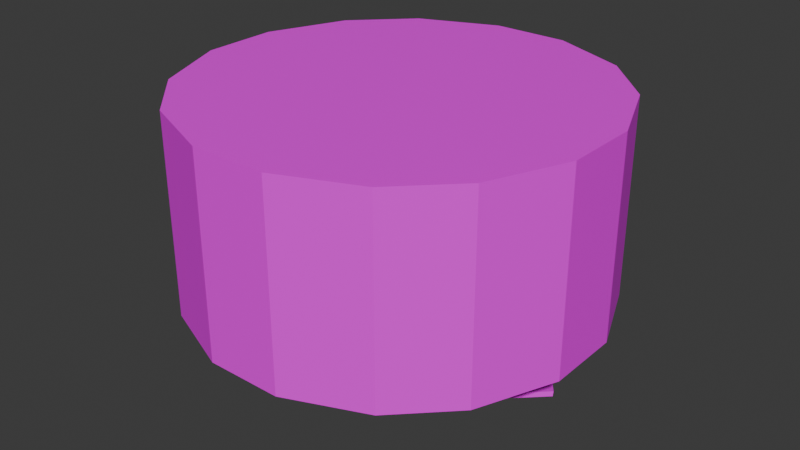 # Source: woodPlatform.blend  (saved by Blender 4.2.66; exported with 4.5.12 LTS)
import bpy
from mathutils import Matrix  # noqa: F401  (used for matrix-valued properties, if any)

bpy.ops.wm.read_factory_settings(use_empty=True)
scene = bpy.context.scene
scene.name = 'Scene'

# ---- collections
col_collection = bpy.data.collections.new('Collection'); scene.collection.children.link(col_collection)

# ---- images (referenced by path relative to the original .blend; pixels are not part of the script)
import os
ASSET_DIR = os.environ.get("B2B_ASSET_DIR", "")  # directory of the original .blend (textures are referenced by path, not embedded)
HERE = os.path.dirname(os.path.abspath(__file__))  # packed textures are extracted next to this script under _unpacked/

def load_image(name, relpath, width, height, colorspace="sRGB"):
    """Load a texture the original file referenced (path relative to the .blend, or extracted next to this script)."""
    p = next((c for c in (os.path.join(HERE, relpath), os.path.join(ASSET_DIR, relpath)) if relpath and os.path.exists(c)), "")
    if p:
        img = bpy.data.images.load(p, check_existing=True)
        img.name = name
    else:  # same state as the original file: an image datablock whose file is absent (Cycles renders it pink)
        img = bpy.data.images.new(name, width, height)
        img.source = "FILE"
        img.filepath = "//" + (relpath or name)
    img.colorspace_settings.name = colorspace
    return img
img_treetrunktextures_png = load_image('treeTrunkTextures.png', 'treeTrunkTextures.png', 1024, 1024, 'sRGB')

# ---- materials (node trees are filled in below, after node groups)
mat_material_001 = bpy.data.materials.new('Material.001')
mat_material_001.alpha_threshold = 0.0
mat_material_001.roughness = 0.5
mat_material_001.line_color = (0.0, 0.0, 0.0, 1.0)

# ---- material node trees
mat_material_001.use_nodes = True; mat_material_001.node_tree.nodes.clear()
_N = mat_material_001.node_tree.nodes; _L = mat_material_001.node_tree.links
n0 = _N.new('ShaderNodeOutputMaterial'); n0.name = 'Material Output'; n0.location = (300, 300)
n1 = _N.new('ShaderNodeBsdfPrincipled'); n1.name = 'Principled BSDF'; n1.location = (10, 300)
n1.inputs[3].default_value = 1.45
n2 = _N.new('ShaderNodeTexImage'); n2.name = 'Image Texture'; n2.location = (-331, 235)
n2.image = img_treetrunktextures_png
_L.new(n1.outputs[0], n0.inputs[0])
_L.new(n2.outputs[0], n1.inputs[0])
n0.is_active_output = True

# ---- world
world_world = bpy.data.worlds.new('World'); scene.world = world_world
world_world.use_nodes = True; world_world.node_tree.nodes.clear()
_N = world_world.node_tree.nodes; _L = world_world.node_tree.links
n0 = _N.new('ShaderNodeOutputWorld'); n0.name = 'World Output'; n0.location = (300, 300)
n1 = _N.new('ShaderNodeBackground'); n1.name = 'Background'; n1.location = (10, 300)
n1.inputs[0].default_value = (0.05088, 0.05088, 0.05088, 1.0)
_L.new(n1.outputs[0], n0.inputs[0])
n0.is_active_output = True
world_world.color = (0.05088, 0.05088, 0.05088)
world_world.sun_shadow_jitter_overblur = 0.0

# ---- meshes
me_cylinder = bpy.data.meshes.new('Cylinder')
me_cylinder.from_pydata([(-0.174, 0.9279, -1.0), (0.174, 0.9279, -1.0), (0.174, 0.9279, 1.0), (-0.174, 0.9279, 1.0), (0.5331, 0.7792, -1.0), (0.7792, 0.5331, -1.0), (0.7792, 0.5331, 1.0), (0.5331, 0.7792, 1.0), (0.9279, 0.174, -1.0), (0.9279, -0.174, -1.0), (0.9279, -0.174, 1.0), (0.9279, 0.174, 1.0), (0.7792, -0.5331, -1.0), (0.5331, -0.7792, -1.0), (0.5331, -0.7792, 1.0), (0.7792, -0.5331, 1.0), (0.174, -0.9279, -1.0), (-0.174, -0.9279, -1.0), (-0.174, -0.9279, 1.0), (0.174, -0.9279, 1.0), (-0.5331, -0.7792, -1.0), (-0.7792, -0.5331, -1.0), (-0.7792, -0.5331, 1.0), (-0.5331, -0.7792, 1.0), (-0.9279, -0.174, -1.0), (-0.9279, 0.174, -1.0), (-0.9279, 0.174, 1.0), (-0.9279, -0.174, 1.0), (-0.7792, 0.5331, -1.0), (-0.5331, 0.7792, -1.0), (-0.5331, 0.7792, 1.0), (-0.7792, 0.5331, 1.0)], [], [(29, 30, 3, 0), (9, 10, 15, 12), (13, 14, 19, 16), (17, 18, 23, 20), (21, 22, 27, 24), (25, 26, 31, 28), (5, 6, 11, 8), (6, 7, 2, 3, 30, 31, 26, 27, 22, 23, 18, 19, 14, 15, 10, 11), (1, 2, 7, 4), (0, 3, 2, 1), (6, 5, 4, 7), (10, 9, 8, 11), (14, 13, 12, 15), (18, 17, 16, 19), (22, 21, 20, 23), (26, 25, 24, 27), (30, 29, 28, 31), (0, 1, 4, 5, 8, 9, 12, 13, 16, 17, 20, 21, 24, 25, 28, 29)])
_uv = me_cylinder.uv_layers.new(name='UVMap')
_uv.uv.foreach_set('vector', [0.1452, 0.4638, 0.1452, 0.996, 0.07419, 0.996, 0.07419, 0.4638, 0.8447, 0.4638, 0.8447, 0.996, 0.7737, 0.996, 0.7737, 0.4638, 0.7048, 0.4638, 0.7048, 0.996, 0.6338, 0.996, 0.6338, 0.4638, 0.5649, 0.4638, 0.5649, 0.996, 0.4939, 0.996, 0.4939, 0.4638, 0.425, 0.4638, 0.425, 0.996, 0.354, 0.996, 0.354, 0.4638, 0.2851, 0.4638, 0.2851, 0.996, 0.2141, 0.996, 0.2141, 0.4638, 0.9846, 0.4638, 0.9846, 0.996, 0.9136, 0.996, 0.9136, 0.4638, 0.394, 0.3153, 0.3523, 0.3633, 0.2915, 0.3923, 0.2326, 0.3923, 0.1719, 0.3633, 0.1302, 0.3153, 0.105, 0.2453, 0.105, 0.1775, 0.1302, 0.1075, 0.1719, 0.05951, 0.2326, 0.03051, 0.2915, 0.03051, 0.3523, 0.05951, 0.394, 0.1075, 0.4191, 0.1775, 0.4191, 0.2453, 1.125, 0.4638, 1.125, 0.996, 1.053, 0.996, 1.053, 0.4638, 0.07419, 0.4638, 0.07419, 0.996, 0.03977, 0.996, 0.03977, 0.4638, 0.9846, 0.996, 0.9846, 0.4638, 1.053, 0.4638, 1.053, 0.996, 0.8447, 0.996, 0.8447, 0.4638, 0.9136, 0.4638, 0.9136, 0.996, 0.7048, 0.996, 0.7048, 0.4638, 0.7737, 0.4638, 0.7737, 0.996, 0.5649, 0.996, 0.5649, 0.4638, 0.6338, 0.4638, 0.6338, 0.996, 0.425, 0.996, 0.425, 0.4638, 0.4939, 0.4638, 0.4939, 0.996, 0.2851, 0.996, 0.2851, 0.4638, 0.354, 0.4638, 0.354, 0.996, 0.1452, 0.996, 0.1452, 0.4638, 0.2141, 0.4638, 0.2141, 0.996, 0.238, 0.4229, 0.3008, 0.4244, 0.3603, 0.4046, 0.4052, 0.3426, 0.4266, 0.2587, 0.4294, 0.1764, 0.393, 0.08058, 0.3421, 0.03045, 0.2802, 0.004364, 0.22, 0.004593, 0.1589, 0.0394, 0.1033, 0.1196, 0.09093, 0.2036, 0.1029, 0.2885, 0.132, 0.3531, 0.1762, 0.3856])
me_cylinder.materials.append(mat_material_001)
me_cylinder.update()
me_cylinder_001 = bpy.data.meshes.new('Cylinder.001')
me_cylinder_001.from_pydata([(0.0, 1.0, -1.0), (0.0, 0.6002, 1.0), (0.7071, 0.7071, -1.0), (0.4244, 0.4244, 1.0), (1.0, 0.0, -1.0), (0.6002, 0.0, 1.0), (0.7071, -0.7071, -1.0), (0.4244, -0.4244, 1.0), (0.0, -1.0, -1.0), (0.0, -0.6002, 1.0), (-0.7071, -0.7071, -1.0), (-0.4244, -0.4244, 1.0), (-1.0, 0.0, -1.0), (-0.6002, 0.0, 1.0), (-0.7071, 0.7071, -1.0), (-0.4244, 0.4244, 1.0)], [], [(0, 1, 3, 2), (2, 3, 5, 4), (4, 5, 7, 6), (6, 7, 9, 8), (8, 9, 11, 10), (10, 11, 13, 12), (3, 1, 15, 13, 11, 9, 7, 5), (12, 13, 15, 14), (14, 15, 1, 0), (0, 2, 4, 6, 8, 10, 12, 14)])
_uv = me_cylinder_001.uv_layers.new(name='UVMap')
_uv.uv.foreach_set('vector', [0.6316, 0.2804, 0.6316, 0.2758, 0.6327, 0.2758, 0.6327, 0.2804, 0.6327, 0.2804, 0.6327, 0.2758, 0.6339, 0.2758, 0.6339, 0.2804, 0.6339, 0.2804, 0.6339, 0.2758, 0.635, 0.2758, 0.635, 0.2804, 0.635, 0.2804, 0.635, 0.2758, 0.6362, 0.2758, 0.6362, 0.2804, 0.6362, 0.2804, 0.6362, 0.2758, 0.6373, 0.2758, 0.6373, 0.2804, 0.6373, 0.2804, 0.6373, 0.2758, 0.6384, 0.2758, 0.6384, 0.2804, 0.6369, 0.2811, 0.6384, 0.2805, 0.64, 0.2811, 0.6406, 0.2827, 0.64, 0.2842, 0.6384, 0.2849, 0.6369, 0.2842, 0.6362, 0.2827, 0.6384, 0.2804, 0.6384, 0.2758, 0.6396, 0.2758, 0.6396, 0.2804, 0.6396, 0.2804, 0.6396, 0.2758, 0.6407, 0.2758, 0.6407, 0.2804, 0.6339, 0.2805, 0.6323, 0.2811, 0.6317, 0.2827, 0.6323, 0.2842, 0.6339, 0.2849, 0.6354, 0.2842, 0.6361, 0.2827, 0.6354, 0.2811])
me_cylinder_001.materials.append(mat_material_001)
me_cylinder_001.update()
me_sphere = bpy.data.meshes.new('Sphere')
me_sphere.from_pydata([(-1.743e-08, 0.3827, 0.9239), (-1.743e-08, 0.9239, 0.3827), (-1.743e-08, 1.0, 1.788e-09), (-1.743e-08, 0.9239, -0.3827), (-1.743e-08, 0.3827, -0.9239), (-1.743e-08, -7.51e-08, 1.0), (0.166, 0.3448, 0.9239), (0.3068, 0.6371, 0.7071), (0.4009, 0.8324, 0.3827), (0.4339, 0.901, 1.788e-09), (0.4009, 0.8324, -0.3827), (0.3068, 0.6371, -0.7071), (0.166, 0.3448, -0.9239), (0.2992, 0.2386, 0.9239), (0.5528, 0.4409, 0.7071), (0.7223, 0.576, 0.3827), (0.7818, 0.6235, 1.788e-09), (0.7223, 0.576, -0.3827), (0.5528, 0.4409, -0.7071), (0.2992, 0.2386, -0.9239), (0.3731, 0.08515, 0.9239), (0.6894, 0.1573, 0.7071), (0.9007, 0.2056, 0.3827), (0.9749, 0.2225, 1.788e-09), (0.9007, 0.2056, -0.3827), (0.6894, 0.1573, -0.7071), (0.3731, 0.08515, -0.9239), (0.3731, -0.08516, 0.9239), (0.6894, -0.1573, 0.7071), (0.9007, -0.2056, 0.3827), (0.9749, -0.2225, 1.788e-09), (0.9007, -0.2056, -0.3827), (0.6894, -0.1573, -0.7071), (0.3731, -0.08516, -0.9239), (0.2992, -0.2386, 0.9239), (0.5528, -0.4409, 0.7071), (0.7223, -0.576, 0.3827), (0.7818, -0.6235, 1.788e-09), (0.7223, -0.576, -0.3827), (0.5528, -0.4409, -0.7071), (0.2992, -0.2386, -0.9239), (0.166, -0.3448, 0.9239), (0.3068, -0.6371, 0.7071), (0.4009, -0.8324, 0.3827), (0.4339, -0.901, 1.788e-09), (0.4009, -0.8324, -0.3827), (0.3068, -0.6371, -0.7071), (0.166, -0.3448, -0.9239), (-1.068e-07, -0.3827, 0.9239), (-1.962e-07, -0.7071, 0.7071), (-1.962e-07, -0.9239, 0.3827), (-1.962e-07, -1.0, 1.788e-09), (-1.962e-07, -0.9239, -0.3827), (-1.962e-07, -0.7071, -0.7071), (-1.068e-07, -0.3827, -0.9239), (-0.166, -0.3448, 0.9239), (-0.3068, -0.6371, 0.7071), (-0.4009, -0.8324, 0.3827), (-0.4339, -0.901, 1.788e-09), (-0.4009, -0.8324, -0.3827), (-0.3068, -0.6371, -0.7071), (-0.166, -0.3448, -0.9239), (-0.2992, -0.2386, 0.9239), (-0.5528, -0.4409, 0.7071), (-0.7223, -0.576, 0.3827), (-0.7818, -0.6235, 1.788e-09), (-0.7223, -0.576, -0.3827), (-0.5528, -0.4409, -0.7071), (-0.2992, -0.2386, -0.9239), (-0.3731, -0.08516, 0.9239), (-0.6894, -0.1573, 0.7071), (-0.9007, -0.2056, 0.3827), (-0.9749, -0.2225, 1.788e-09), (-0.9007, -0.2056, -0.3827), (-0.6894, -0.1573, -0.7071), (-0.3731, -0.08516, -0.9239), (-0.3731, 0.08516, 0.9239), (-0.6894, 0.1573, 0.7071), (-0.9007, 0.2056, 0.3827), (-0.9749, 0.2225, 1.788e-09), (-0.9007, 0.2056, -0.3827), (-0.6894, 0.1573, -0.7071), (-0.3731, 0.08516, -0.9239), (-0.2992, 0.2386, 0.9239), (-0.5528, 0.4409, 0.7071), (-0.7223, 0.576, 0.3827), (-0.7818, 0.6235, 1.788e-09), (-0.7223, 0.576, -0.3827), (-0.5528, 0.4409, -0.7071), (-0.2992, 0.2386, -0.9239), (-0.166, 0.3448, 0.9239), (-0.3068, 0.6371, 0.7071), (-0.4009, 0.8324, 0.3827), (-0.4339, 0.901, 1.788e-09), (-0.4009, 0.8324, -0.3827), (-0.3068, 0.6371, -0.7071), (-0.166, 0.3448, -0.9239), (3.104e-07, 0.7071, 0.7071), (3.104e-07, 0.7071, -0.7071), (-1.743e-08, -7.51e-08, -1.0)], [], [(4, 98, 11, 12), (3, 2, 9, 10), (1, 97, 7, 8), (0, 5, 6), (99, 4, 12), (98, 3, 10, 11), (2, 1, 8, 9), (97, 0, 6, 7), (99, 12, 19), (11, 10, 17, 18), (9, 8, 15, 16), (7, 6, 13, 14), (12, 11, 18, 19), (10, 9, 16, 17), (8, 7, 14, 15), (6, 5, 13), (16, 15, 22, 23), (14, 13, 20, 21), (19, 18, 25, 26), (17, 16, 23, 24), (15, 14, 21, 22), (13, 5, 20), (99, 19, 26), (18, 17, 24, 25), (26, 25, 32, 33), (24, 23, 30, 31), (22, 21, 28, 29), (20, 5, 27), (99, 26, 33), (25, 24, 31, 32), (23, 22, 29, 30), (21, 20, 27, 28), (29, 28, 35, 36), (27, 5, 34), (99, 33, 40), (32, 31, 38, 39), (30, 29, 36, 37), (28, 27, 34, 35), (33, 32, 39, 40), (31, 30, 37, 38), (99, 40, 47), (39, 38, 45, 46), (37, 36, 43, 44), (35, 34, 41, 42), (40, 39, 46, 47), (38, 37, 44, 45), (36, 35, 42, 43), (34, 5, 41), (42, 41, 48, 49), (47, 46, 53, 54), (45, 44, 51, 52), (43, 42, 49, 50), (41, 5, 48), (99, 47, 54), (46, 45, 52, 53), (44, 43, 50, 51), (54, 53, 60, 61), (52, 51, 58, 59), (50, 49, 56, 57), (48, 5, 55), (99, 54, 61), (53, 52, 59, 60), (51, 50, 57, 58), (49, 48, 55, 56), (55, 5, 62), (99, 61, 68), (60, 59, 66, 67), (58, 57, 64, 65), (56, 55, 62, 63), (61, 60, 67, 68), (59, 58, 65, 66), (57, 56, 63, 64), (67, 66, 73, 74), (65, 64, 71, 72), (63, 62, 69, 70), (68, 67, 74, 75), (66, 65, 72, 73), (64, 63, 70, 71), (62, 5, 69), (99, 68, 75), (75, 74, 81, 82), (73, 72, 79, 80), (71, 70, 77, 78), (69, 5, 76), (99, 75, 82), (74, 73, 80, 81), (72, 71, 78, 79), (70, 69, 76, 77), (80, 79, 86, 87), (78, 77, 84, 85), (76, 5, 83), (99, 82, 89), (81, 80, 87, 88), (79, 78, 85, 86), (77, 76, 83, 84), (82, 81, 88, 89), (99, 89, 96), (88, 87, 94, 95), (86, 85, 92, 93), (84, 83, 90, 91), (89, 88, 95, 96), (87, 86, 93, 94), (85, 84, 91, 92), (83, 5, 90), (93, 92, 1, 2), (91, 90, 0, 97), (96, 95, 98, 4), (94, 93, 2, 3), (92, 91, 97, 1), (90, 5, 0), (99, 96, 4), (95, 94, 3, 98)])
me_sphere.polygons.foreach_set('use_smooth', [True] * 112)
_uv = me_sphere.uv_layers.new(name='UVMap')
_uv.uv.foreach_set('vector', [0.6342, 0.2838, 0.6342, 0.2827, 0.6348, 0.2827, 0.6348, 0.2838, 0.6342, 0.2815, 0.6342, 0.2804, 0.6348, 0.2804, 0.6348, 0.2815, 0.6342, 0.2793, 0.6342, 0.2781, 0.6348, 0.2781, 0.6348, 0.2793, 0.6342, 0.277, 0.6345, 0.2758, 0.6348, 0.277, 0.6345, 0.285, 0.6342, 0.2838, 0.6348, 0.2838, 0.6342, 0.2827, 0.6342, 0.2815, 0.6348, 0.2815, 0.6348, 0.2827, 0.6342, 0.2804, 0.6342, 0.2793, 0.6348, 0.2793, 0.6348, 0.2804, 0.6342, 0.2781, 0.6342, 0.277, 0.6348, 0.277, 0.6348, 0.2781, 0.6352, 0.285, 0.6348, 0.2838, 0.6355, 0.2838, 0.6348, 0.2827, 0.6348, 0.2815, 0.6355, 0.2815, 0.6355, 0.2827, 0.6348, 0.2804, 0.6348, 0.2793, 0.6355, 0.2793, 0.6355, 0.2804, 0.6348, 0.2781, 0.6348, 0.277, 0.6355, 0.277, 0.6355, 0.2781, 0.6348, 0.2838, 0.6348, 0.2827, 0.6355, 0.2827, 0.6355, 0.2838, 0.6348, 0.2815, 0.6348, 0.2804, 0.6355, 0.2804, 0.6355, 0.2815, 0.6348, 0.2793, 0.6348, 0.2781, 0.6355, 0.2781, 0.6355, 0.2793, 0.6348, 0.277, 0.6352, 0.2758, 0.6355, 0.277, 0.6355, 0.2804, 0.6355, 0.2793, 0.6362, 0.2793, 0.6362, 0.2804, 0.6355, 0.2781, 0.6355, 0.277, 0.6362, 0.277, 0.6362, 0.2781, 0.6355, 0.2838, 0.6355, 0.2827, 0.6362, 0.2827, 0.6362, 0.2838, 0.6355, 0.2815, 0.6355, 0.2804, 0.6362, 0.2804, 0.6362, 0.2815, 0.6355, 0.2793, 0.6355, 0.2781, 0.6362, 0.2781, 0.6362, 0.2793, 0.6355, 0.277, 0.6358, 0.2758, 0.6362, 0.277, 0.6358, 0.285, 0.6355, 0.2838, 0.6362, 0.2838, 0.6355, 0.2827, 0.6355, 0.2815, 0.6362, 0.2815, 0.6362, 0.2827, 0.6362, 0.2838, 0.6362, 0.2827, 0.6368, 0.2827, 0.6368, 0.2838, 0.6362, 0.2815, 0.6362, 0.2804, 0.6368, 0.2804, 0.6368, 0.2815, 0.6362, 0.2793, 0.6362, 0.2781, 0.6368, 0.2781, 0.6368, 0.2793, 0.6362, 0.277, 0.6365, 0.2758, 0.6368, 0.277, 0.6365, 0.285, 0.6362, 0.2838, 0.6368, 0.2838, 0.6362, 0.2827, 0.6362, 0.2815, 0.6368, 0.2815, 0.6368, 0.2827, 0.6362, 0.2804, 0.6362, 0.2793, 0.6368, 0.2793, 0.6368, 0.2804, 0.6362, 0.2781, 0.6362, 0.277, 0.6368, 0.277, 0.6368, 0.2781, 0.6368, 0.2793, 0.6368, 0.2781, 0.6375, 0.2781, 0.6375, 0.2793, 0.6368, 0.277, 0.6371, 0.2758, 0.6375, 0.277, 0.6371, 0.285, 0.6368, 0.2838, 0.6375, 0.2838, 0.6368, 0.2827, 0.6368, 0.2815, 0.6375, 0.2815, 0.6375, 0.2827, 0.6368, 0.2804, 0.6368, 0.2793, 0.6375, 0.2793, 0.6375, 0.2804, 0.6368, 0.2781, 0.6368, 0.277, 0.6375, 0.277, 0.6375, 0.2781, 0.6368, 0.2838, 0.6368, 0.2827, 0.6375, 0.2827, 0.6375, 0.2838, 0.6368, 0.2815, 0.6368, 0.2804, 0.6375, 0.2804, 0.6375, 0.2815, 0.6378, 0.285, 0.6375, 0.2838, 0.6381, 0.2838, 0.6375, 0.2827, 0.6375, 0.2815, 0.6381, 0.2815, 0.6381, 0.2827, 0.6375, 0.2804, 0.6375, 0.2793, 0.6381, 0.2793, 0.6381, 0.2804, 0.6375, 0.2781, 0.6375, 0.277, 0.6381, 0.277, 0.6381, 0.2781, 0.6375, 0.2838, 0.6375, 0.2827, 0.6381, 0.2827, 0.6381, 0.2838, 0.6375, 0.2815, 0.6375, 0.2804, 0.6381, 0.2804, 0.6381, 0.2815, 0.6375, 0.2793, 0.6375, 0.2781, 0.6381, 0.2781, 0.6381, 0.2793, 0.6375, 0.277, 0.6378, 0.2758, 0.6381, 0.277, 0.6381, 0.2781, 0.6381, 0.277, 0.6388, 0.277, 0.6388, 0.2781, 0.6381, 0.2838, 0.6381, 0.2827, 0.6388, 0.2827, 0.6388, 0.2838, 0.6381, 0.2815, 0.6381, 0.2804, 0.6388, 0.2804, 0.6388, 0.2815, 0.6381, 0.2793, 0.6381, 0.2781, 0.6388, 0.2781, 0.6388, 0.2793, 0.6381, 0.277, 0.6384, 0.2758, 0.6388, 0.277, 0.6384, 0.285, 0.6381, 0.2838, 0.6388, 0.2838, 0.6381, 0.2827, 0.6381, 0.2815, 0.6388, 0.2815, 0.6388, 0.2827, 0.6381, 0.2804, 0.6381, 0.2793, 0.6388, 0.2793, 0.6388, 0.2804, 0.6388, 0.2838, 0.6388, 0.2827, 0.6394, 0.2827, 0.6394, 0.2838, 0.6388, 0.2815, 0.6388, 0.2804, 0.6394, 0.2804, 0.6394, 0.2815, 0.6388, 0.2793, 0.6388, 0.2781, 0.6394, 0.2781, 0.6394, 0.2793, 0.6388, 0.277, 0.6391, 0.2758, 0.6394, 0.277, 0.6391, 0.285, 0.6388, 0.2838, 0.6394, 0.2838, 0.6388, 0.2827, 0.6388, 0.2815, 0.6394, 0.2815, 0.6394, 0.2827, 0.6388, 0.2804, 0.6388, 0.2793, 0.6394, 0.2793, 0.6394, 0.2804, 0.6388, 0.2781, 0.6388, 0.277, 0.6394, 0.277, 0.6394, 0.2781, 0.6394, 0.277, 0.6398, 0.2758, 0.6401, 0.277, 0.6398, 0.285, 0.6394, 0.2838, 0.6401, 0.2838, 0.6394, 0.2827, 0.6394, 0.2815, 0.6401, 0.2815, 0.6401, 0.2827, 0.6394, 0.2804, 0.6394, 0.2793, 0.6401, 0.2793, 0.6401, 0.2804, 0.6394, 0.2781, 0.6394, 0.277, 0.6401, 0.277, 0.6401, 0.2781, 0.6394, 0.2838, 0.6394, 0.2827, 0.6401, 0.2827, 0.6401, 0.2838, 0.6394, 0.2815, 0.6394, 0.2804, 0.6401, 0.2804, 0.6401, 0.2815, 0.6394, 0.2793, 0.6394, 0.2781, 0.6401, 0.2781, 0.6401, 0.2793, 0.6401, 0.2827, 0.6401, 0.2815, 0.6407, 0.2815, 0.6407, 0.2827, 0.6401, 0.2804, 0.6401, 0.2793, 0.6407, 0.2793, 0.6407, 0.2804, 0.6401, 0.2781, 0.6401, 0.277, 0.6407, 0.277, 0.6407, 0.2781, 0.6401, 0.2838, 0.6401, 0.2827, 0.6407, 0.2827, 0.6407, 0.2838, 0.6401, 0.2815, 0.6401, 0.2804, 0.6407, 0.2804, 0.6407, 0.2815, 0.6401, 0.2793, 0.6401, 0.2781, 0.6407, 0.2781, 0.6407, 0.2793, 0.6401, 0.277, 0.6404, 0.2758, 0.6407, 0.277, 0.6404, 0.285, 0.6401, 0.2838, 0.6407, 0.2838, 0.6316, 0.2838, 0.6316, 0.2827, 0.6322, 0.2827, 0.6322, 0.2838, 0.6316, 0.2815, 0.6316, 0.2804, 0.6322, 0.2804, 0.6322, 0.2815, 0.6316, 0.2793, 0.6316, 0.2781, 0.6322, 0.2781, 0.6322, 0.2793, 0.6316, 0.277, 0.6319, 0.2758, 0.6322, 0.277, 0.6319, 0.285, 0.6316, 0.2838, 0.6322, 0.2838, 0.6316, 0.2827, 0.6316, 0.2815, 0.6322, 0.2815, 0.6322, 0.2827, 0.6316, 0.2804, 0.6316, 0.2793, 0.6322, 0.2793, 0.6322, 0.2804, 0.6316, 0.2781, 0.6316, 0.277, 0.6322, 0.277, 0.6322, 0.2781, 0.6322, 0.2815, 0.6322, 0.2804, 0.6329, 0.2804, 0.6329, 0.2815, 0.6322, 0.2793, 0.6322, 0.2781, 0.6329, 0.2781, 0.6329, 0.2793, 0.6322, 0.277, 0.6326, 0.2758, 0.6329, 0.277, 0.6326, 0.285, 0.6322, 0.2838, 0.6329, 0.2838, 0.6322, 0.2827, 0.6322, 0.2815, 0.6329, 0.2815, 0.6329, 0.2827, 0.6322, 0.2804, 0.6322, 0.2793, 0.6329, 0.2793, 0.6329, 0.2804, 0.6322, 0.2781, 0.6322, 0.277, 0.6329, 0.277, 0.6329, 0.2781, 0.6322, 0.2838, 0.6322, 0.2827, 0.6329, 0.2827, 0.6329, 0.2838, 0.6332, 0.285, 0.6329, 0.2838, 0.6335, 0.2838, 0.6329, 0.2827, 0.6329, 0.2815, 0.6335, 0.2815, 0.6335, 0.2827, 0.6329, 0.2804, 0.6329, 0.2793, 0.6335, 0.2793, 0.6335, 0.2804, 0.6329, 0.2781, 0.6329, 0.277, 0.6335, 0.277, 0.6335, 0.2781, 0.6329, 0.2838, 0.6329, 0.2827, 0.6335, 0.2827, 0.6335, 0.2838, 0.6329, 0.2815, 0.6329, 0.2804, 0.6335, 0.2804, 0.6335, 0.2815, 0.6329, 0.2793, 0.6329, 0.2781, 0.6335, 0.2781, 0.6335, 0.2793, 0.6329, 0.277, 0.6332, 0.2758, 0.6335, 0.277, 0.6335, 0.2804, 0.6335, 0.2793, 0.6342, 0.2793, 0.6342, 0.2804, 0.6335, 0.2781, 0.6335, 0.277, 0.6342, 0.277, 0.6342, 0.2781, 0.6335, 0.2838, 0.6335, 0.2827, 0.6342, 0.2827, 0.6342, 0.2838, 0.6335, 0.2815, 0.6335, 0.2804, 0.6342, 0.2804, 0.6342, 0.2815, 0.6335, 0.2793, 0.6335, 0.2781, 0.6342, 0.2781, 0.6342, 0.2793, 0.6335, 0.277, 0.6339, 0.2758, 0.6342, 0.277, 0.6339, 0.285, 0.6335, 0.2838, 0.6342, 0.2838, 0.6335, 0.2827, 0.6335, 0.2815, 0.6342, 0.2815, 0.6342, 0.2827])
me_sphere.materials.append(mat_material_001)
me_sphere.update()
me_plane = bpy.data.meshes.new('Plane')
me_plane.from_pydata([(1.673, -0.9463, -0.0125), (4.796, -0.9463, -0.0125), (1.673, 0.9503, -0.0125), (4.796, 0.9503, -0.0125), (0.5616, 0.001999, -0.0125), (2.913, -1.292, -0.0125), (5.482, 0.001999, -0.0125), (2.913, 1.296, -0.0125), (2.913, 0.001999, -0.0125), (1.673, 0.001999, -0.0125), (4.796, 0.001999, -0.0125)], [], [(0, 5, 8, 9), (5, 1, 10, 8), (8, 10, 3, 7), (4, 9, 2), (3, 10, 6), (9, 4, 0), (2, 9, 8, 7), (10, 1, 6)])
_uv = me_plane.uv_layers.new(name='UVMap')
_uv.uv.foreach_set('vector', [0.5746, 0.2735, 0.5677, 0.2179, 0.6177, 0.2216, 0.6189, 0.2865, 0.5677, 0.2179, 0.5841, 0.1339, 0.6172, 0.1219, 0.6177, 0.2216, 0.6177, 0.2216, 0.6172, 0.1219, 0.6565, 0.1377, 0.6864, 0.2195, 0.6261, 0.4061, 0.6189, 0.2865, 0.6792, 0.272, 0.6565, 0.1377, 0.6172, 0.1219, 0.6137, 0.08016, 0.6189, 0.2865, 0.6261, 0.4061, 0.5746, 0.2735, 0.6792, 0.272, 0.6189, 0.2865, 0.6177, 0.2216, 0.6864, 0.2195, 0.6172, 0.1219, 0.5841, 0.1339, 0.6137, 0.08016])
me_plane.materials.append(mat_material_001)
me_plane.update()
me_plane_001 = bpy.data.meshes.new('Plane.001')
me_plane_001.from_pydata([(-4.809, -0.9496, -0.01259), (-1.686, -0.9496, -0.01259), (-4.809, 0.947, -0.01259), (-1.686, 0.947, -0.01259), (-5.495, -0.001295, -0.01259), (-2.927, -1.295, -0.01259), (-0.5751, -0.001295, -0.01259), (-2.927, 1.292, -0.01259), (-2.927, -0.001295, -0.01259), (-4.809, -0.001295, -0.01259), (-1.686, -0.001295, -0.01259)], [], [(0, 5, 8, 9), (5, 1, 10, 8), (8, 10, 3, 7), (4, 9, 2), (3, 10, 6), (9, 4, 0), (2, 9, 8, 7), (10, 1, 6)])
_uv = me_plane_001.uv_layers.new(name='UVMap')
_uv.uv.foreach_set('vector', [0.6565, 0.1375, 0.6864, 0.2192, 0.6177, 0.2214, 0.6172, 0.1217, 0.6864, 0.2192, 0.6792, 0.2717, 0.6189, 0.2862, 0.6177, 0.2214, 0.6177, 0.2214, 0.6189, 0.2862, 0.5747, 0.2733, 0.5679, 0.2176, 0.6137, 0.07993, 0.6172, 0.1217, 0.5843, 0.1337, 0.5747, 0.2733, 0.6189, 0.2862, 0.6262, 0.4059, 0.6172, 0.1217, 0.6137, 0.07993, 0.6565, 0.1375, 0.5843, 0.1337, 0.6172, 0.1217, 0.6177, 0.2214, 0.5679, 0.2176, 0.6189, 0.2862, 0.6792, 0.2717, 0.6262, 0.4059])
me_plane_001.materials.append(mat_material_001)
me_plane_001.update()

# ---- objects
ob_cylinder = bpy.data.objects.new('Cylinder', me_cylinder)
ob_cylinder_001 = bpy.data.objects.new('Cylinder.001', me_cylinder_001)
ob_sphere = bpy.data.objects.new('Sphere', me_sphere)
ob_plane = bpy.data.objects.new('Plane', me_plane)
ob_plane_001 = bpy.data.objects.new('Plane.001', me_plane_001)

# ---- transforms, parenting, visibility, modifiers, constraints
ob_cylinder.location = (0.0, 0.0, 0.0)
ob_cylinder.scale = (1.0, 1.0, -0.4548)
ob_cylinder_001.location = (0.0, 0.0, -0.4857)
ob_cylinder_001.scale = (0.1522, 0.1522, -0.06921)
ob_sphere.location = (0.0, 0.0, -0.6494)
ob_sphere.scale = (0.1336, 0.1336, 0.1336)
ob_plane.location = (-4.181e-08, 1.508e-09, -0.6494)
ob_plane.rotation_euler = (-0.1587, -0.0, 0.0)
ob_plane.scale = (0.1469, 0.1497, 0.2307)
_m = ob_plane.modifiers.new('Solidify', 'SOLIDIFY')
_m.thickness = 0.1
ob_plane_001.location = (4.181e-08, -2.963e-09, -0.6494)
ob_plane_001.rotation_euler = (0.1026, -0.0, 0.0)
ob_plane_001.scale = (0.1469, 0.1481, 0.2317)
_m = ob_plane_001.modifiers.new('Solidify', 'SOLIDIFY')
_m.thickness = 0.1

# ---- collection membership
col_collection.objects.link(ob_cylinder)
col_collection.objects.link(ob_cylinder_001)
col_collection.objects.link(ob_sphere)
col_collection.objects.link(ob_plane)
col_collection.objects.link(ob_plane_001)

# ---- scene / render settings (as saved in the file)
scene.frame_start = 1; scene.frame_end = 250; scene.frame_set(31)
scene.render.engine = 'BLENDER_EEVEE_NEXT'
bpy.context.view_layer.update()

# ---- added for rendering (the .blend has no active camera and no usable light): camera, sun
cam_auto = bpy.data.cameras.new('AutoCamera')
cam_auto.lens = 50.0
cam_auto.sensor_width = 36.0
cam_auto.clip_end = 1000.0
ob_auto_camera = bpy.data.objects.new('AutoCamera', cam_auto)
scene.collection.objects.link(ob_auto_camera)
ob_auto_camera.location = (2.68484, -3.22181, 1.98378)
ob_auto_camera.rotation_euler = (1.09748, -7.21219e-08, 0.694738)
scene.camera = ob_auto_camera
light_auto_sun = bpy.data.lights.new('AutoSun', 'SUN')
light_auto_sun.energy = 3.0
light_auto_sun.angle = 0.0523599
ob_auto_sun = bpy.data.objects.new('AutoSun', light_auto_sun)
scene.collection.objects.link(ob_auto_sun)
ob_auto_sun.rotation_euler = (0.872665, 0.174533, 0.523599)
bpy.context.view_layer.update()
